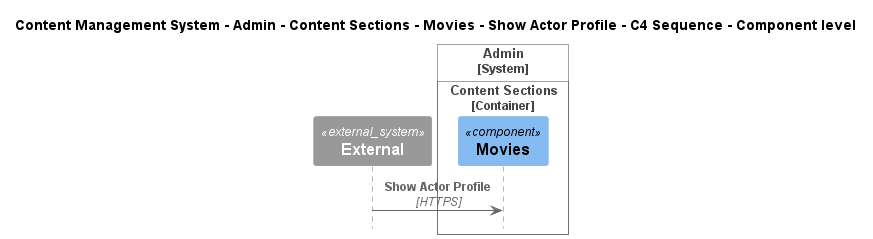

The diagram above was rendered by PlantUML. Its source (embedded in the PNG):
@startuml
!include ..\..\..\..\..\..\..\..\..\.c4s\C4_Sequence.puml

title Content Management System - Admin - Content Sections - Movies - Show Actor Profile - C4 Sequence - Component level

System_Ext(C4InterFlow.SoftwareSystems.ExternalSystem, "External", "")

System_Boundary(ContentManagementSystem.SoftwareSystems.Admin, "Admin")
    
Container_Boundary(ContentManagementSystem.SoftwareSystems.Admin.Containers.ContentSections, "Content Sections")
    Component(ContentManagementSystem.SoftwareSystems.Admin.Containers.ContentSections.Components.Movies, "Movies", "", "")
Boundary_End()
Boundary_End()

Rel(C4InterFlow.SoftwareSystems.ExternalSystem, ContentManagementSystem.SoftwareSystems.Admin.Containers.ContentSections.Components.Movies, "Show Actor Profile", "HTTPS")


@enduml